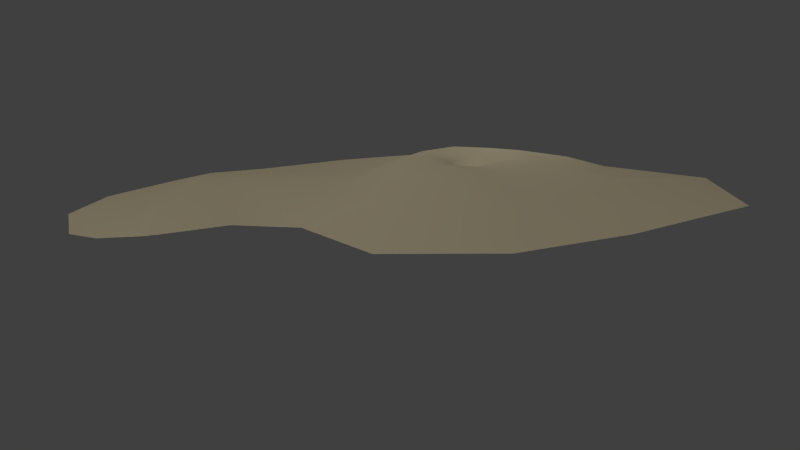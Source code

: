 # Source: island1-5.blend  (saved by Blender 2.67.0; exported with 4.5.12 LTS)
import bpy
from mathutils import Matrix  # noqa: F401  (used for matrix-valued properties, if any)

bpy.ops.wm.read_factory_settings(use_empty=True)
scene = bpy.context.scene
scene.name = 'Scene'

# ---- collections
col_collection_1 = bpy.data.collections.new('Collection 1'); scene.collection.children.link(col_collection_1)

# ---- materials (node trees are filled in below, after node groups)
mat_island = bpy.data.materials.new('Island')
mat_island.alpha_threshold = 0.0
mat_island.use_transparent_shadow = False
mat_island.diffuse_color = (0.8, 0.6933, 0.4598, 1.0)
mat_island.roughness = 0.5
mat_island.specular_intensity = 0.0
mat_island.line_color = (0.0, 0.0, 0.0, 1.0)

# ---- material node trees

# ---- world
world_world = bpy.data.worlds.new('World'); scene.world = world_world
world_world.color = (0.05088, 0.05088, 0.05088)
world_world.use_sun_shadow = False
world_world.sun_shadow_jitter_overblur = 0.0
world_world.cycles.sampling_method = 'MANUAL'
world_world.cycles.sample_map_resolution = 256

# ---- cameras
cam_camera = bpy.data.cameras.new('Camera')
cam_camera.clip_end = 100.0
cam_camera.lens = 35.0
cam_camera.sensor_width = 32.0
cam_camera.sensor_height = 18.0
cam_camera.ortho_scale = 7.314
cam_camera.dof.focus_distance = 0.0
cam_camera.dof.aperture_fstop = 128.0

# ---- lights
light_hemi = bpy.data.lights.new('Hemi', 'SUN')
light_hemi.transmission_factor = 0.0
light_hemi.angle = 0.1993
light_hemi.energy = 0.62
light_hemi.shadow_buffer_clip_start = 0.5
light_hemi.shadow_soft_size = 0.1
light_hemi.shadow_cascade_max_distance = 1000.0
light_hemi.cycles.use_multiple_importance_sampling = False
light_lamp = bpy.data.lights.new('Lamp', 'POINT')
light_lamp.transmission_factor = 0.0
light_lamp.cutoff_distance = 30.0
light_lamp.energy = 82.0
light_lamp.shadow_buffer_clip_start = 1.001
light_lamp.shadow_soft_size = 0.1
light_lamp.shadow_maximum_resolution = 0.006
light_lamp.use_absolute_resolution = True
light_lamp.cycles.use_multiple_importance_sampling = False

# ---- meshes
me_sphere = bpy.data.meshes.new('Sphere')
me_sphere.from_pydata([(-0.2858, -0.1685, 1.302), (-0.7059, -0.2527, 1.503), (-1.664, -0.1474, 1.711), (-3.155, -0.379, 1.463), (-5.59, -0.8844, 0.9359), (-7.841, 0.4221, 2.565e-07), (-0.2475, -0.02556, 1.302), (-0.6113, 0.09918, 1.597), (-1.44, 0.6843, 1.876), (-2.733, 1.199, 1.596), (-5.6, 1.911, 0.9064), (-8.005, 4.622, 1.359), (-0.1429, 0.07906, 1.302), (-0.3529, 0.3568, 1.58), (-0.8295, 1.293, 1.894), (-1.578, 2.354, 1.617), (-2.797, 3.957, 0.8782), (-4.622, 8.005, 0.7662), (-7.618e-07, 0.1174, 1.302), (-7.564e-07, 0.4511, 1.552), (0.003169, 1.516, 1.868), (-0.000389, 2.777, 1.694), (-0.001747, 4.706, 1.088), (-8.6e-08, 9.243, 0.5844), (0.1429, 0.07906, 1.302), (0.3529, 0.3568, 1.565), (0.8349, 1.293, 1.823), (1.577, 2.354, 1.756), (3.88, 3.957, 1.098), (6.543, 8.914, 1.096e-07), (0.2475, -0.02556, 1.302), (0.6113, 0.09918, 1.468), (1.443, 0.6843, 1.677), (2.732, 1.199, 1.651), (5.219, 1.911, 0.8783), (9.014, 4.622, 1.096e-07), (0.2858, -0.1685, 1.302), (0.7059, -0.2527, 1.432), (1.664, -0.1474, 1.735), (3.155, -0.379, 1.649), (5.59, -0.8844, 1.086), (9.243, -9.523e-07, 1.096e-07), (0.2475, -0.3114, 1.302), (0.6113, -0.6046, 1.341), (1.44, -0.9791, 1.461), (2.733, -1.957, 1.501), (4.842, -3.68, 0.6565), (9.876, -5.318, 1.096e-07), (0.1429, -0.416, 1.302), (0.3529, -0.8622, 1.367), (0.8295, -1.588, 1.63), (1.578, -3.112, 1.533), (3.934, -5.726, 0.9018), (6.356, -9.7, 1.096e-07), (-8.194e-07, -0.4543, 1.302), (-8.826e-07, -0.9564, 1.411), (-0.003171, -1.811, 1.437), (0.0003873, -3.535, 1.313), (-0.7058, -6.475, 0.6342), (-1.463e-06, -9.243, 1.096e-07), (-0.1429, -0.416, 1.302), (-0.3529, -0.8622, 1.47), (-0.835, -1.588, 1.644), (-1.577, -3.112, 1.488), (-2.263, -5.322, 0.7651), (-4.622, -8.005, 1.096e-07), (-0.2475, -0.3114, 1.302), (-0.6113, -0.6046, 1.531), (-1.443, -0.9791, 1.663), (-2.732, -1.957, 1.524), (-5.7, -3.68, 0.7552), (-8.005, -4.622, 1.096e-07), (-9.619, 2.909, 2.565e-07), (-8.99, 4.777, 1.359), (-12.76, 3.784, 2.565e-07), (-10.49, 5.234, 1.359), (-14.34, 4.942, 2.565e-07), (-10.52, 7.643, 0.7662), (-14.91, 6.489, 2.565e-07), (-13.81, 10.28, 1.096e-07), (-7.947, 10.09, 0.797), (-11.23, 12.73, 1.096e-07), (-4.104, 10.13, 0.5309), (-7.388, 13.97, 1.096e-07), (-1.877, 13.02, 1.096e-07), (-5.161, 14.5, 1.096e-07), (1.659, 12.23, 1.096e-07)], [], [(1, 0, 6, 7), (2, 1, 7, 8), (3, 2, 8, 9), (4, 3, 9, 10), (5, 4, 10, 11), (8, 7, 13, 14), (9, 8, 14, 15), (10, 9, 15, 16), (11, 10, 16, 17), (7, 6, 12, 13), (13, 12, 18, 19), (14, 13, 19, 20), (15, 14, 20, 21), (16, 15, 21, 22), (17, 16, 22, 23), (19, 18, 24, 25), (20, 19, 25, 26), (21, 20, 26, 27), (22, 21, 27, 28), (23, 22, 28, 29), (25, 24, 30, 31), (26, 25, 31, 32), (27, 26, 32, 33), (28, 27, 33, 34), (29, 28, 34, 35), (31, 30, 36, 37), (32, 31, 37, 38), (33, 32, 38, 39), (34, 33, 39, 40), (35, 34, 40, 41), (37, 36, 42, 43), (38, 37, 43, 44), (39, 38, 44, 45), (40, 39, 45, 46), (41, 40, 46, 47), (43, 42, 48, 49), (44, 43, 49, 50), (45, 44, 50, 51), (46, 45, 51, 52), (47, 46, 52, 53), (49, 48, 54, 55), (50, 49, 55, 56), (51, 50, 56, 57), (52, 51, 57, 58), (53, 52, 58, 59), (59, 58, 64, 65), (55, 54, 60, 61), (56, 55, 61, 62), (57, 56, 62, 63), (58, 57, 63, 64), (65, 64, 70, 71), (61, 60, 66, 67), (62, 61, 67, 68), (63, 62, 68, 69), (64, 63, 69, 70), (71, 70, 4, 5), (0, 66, 60, 54, 48, 42, 36, 30, 24, 18, 12, 6), (67, 66, 0, 1), (68, 67, 1, 2), (69, 68, 2, 3), (70, 69, 3, 4), (5, 11, 73, 72), (72, 73, 75, 74), (74, 75, 77, 76), (76, 77, 79, 78), (79, 77, 80, 81), (81, 80, 82, 83), (83, 82, 84, 85), (82, 23, 86), (86, 84, 82), (23, 82, 80, 17), (17, 80, 77, 75, 73, 11), (86, 23, 29)])
me_sphere.polygons.foreach_set('use_smooth', [True] * 73)
_uv = me_sphere.uv_layers.new(name='UVMap')
_uv.uv.foreach_set('vector', [0.7943, 0.1265, 0.8069, 0.1171, 0.811, 0.1192, 0.8052, 0.1337, 0.7732, 0.1541, 0.7943, 0.1265, 0.8052, 0.1337, 0.8, 0.1694, 0.7296, 0.1858, 0.7732, 0.1541, 0.8, 0.1694, 0.7796, 0.2146, 0.1527, 0.5069, 0.2294, 0.4632, 0.277, 0.4937, 0.217, 0.5828, 0.1169, 0.5964, 0.1527, 0.5069, 0.217, 0.5828, 0.2203, 0.7129, 0.8, 0.1694, 0.8052, 0.1337, 0.8179, 0.1332, 0.8299, 0.1692, 0.7796, 0.2146, 0.8, 0.1694, 0.8299, 0.1692, 0.8376, 0.2152, 0.217, 0.5828, 0.277, 0.4937, 0.3332, 0.4961, 0.3398, 0.5702, 0.2203, 0.7129, 0.217, 0.5828, 0.3398, 0.5702, 0.3899, 0.7182, 0.8052, 0.1337, 0.811, 0.1192, 0.8156, 0.1191, 0.8179, 0.1332, 0.8179, 0.1332, 0.8156, 0.1191, 0.8194, 0.1167, 0.8288, 0.1264, 0.8299, 0.1692, 0.8179, 0.1332, 0.8288, 0.1264, 0.8559, 0.1541, 0.8376, 0.2152, 0.8299, 0.1692, 0.8559, 0.1541, 0.8876, 0.1857, 0.3398, 0.5702, 0.3332, 0.4961, 0.3829, 0.4702, 0.4297, 0.5225, 0.3899, 0.7182, 0.3398, 0.5702, 0.4297, 0.5225, 0.5386, 0.6395, 0.8288, 0.1264, 0.8194, 0.1167, 0.8219, 0.1128, 0.8356, 0.1157, 0.8559, 0.1541, 0.8288, 0.1264, 0.8356, 0.1157, 0.8711, 0.128, 0.8876, 0.1857, 0.8559, 0.1541, 0.8711, 0.128, 0.9159, 0.1354, 0.4297, 0.5225, 0.3829, 0.4702, 0.4131, 0.4236, 0.5111, 0.4113, 0.5386, 0.6395, 0.4297, 0.5225, 0.5111, 0.4113, 0.701, 0.4752, 0.8356, 0.1157, 0.8219, 0.1128, 0.8221, 0.1081, 0.8349, 0.1028, 0.8711, 0.128, 0.8356, 0.1157, 0.8349, 0.1028, 0.8707, 0.0972, 0.9159, 0.1354, 0.8711, 0.128, 0.8707, 0.0972, 0.9155, 0.07785, 0.5111, 0.4113, 0.4131, 0.4236, 0.4158, 0.3681, 0.4987, 0.3269, 0.701, 0.4752, 0.5111, 0.4113, 0.4987, 0.3269, 0.6625, 0.3056, 0.8349, 0.1028, 0.8221, 0.1081, 0.8198, 0.1039, 0.8286, 0.09187, 0.8707, 0.0972, 0.8349, 0.1028, 0.8286, 0.09187, 0.8563, 0.07124, 0.9155, 0.07785, 0.8707, 0.0972, 0.8563, 0.07124, 0.8862, 0.02841, 0.4987, 0.3269, 0.4158, 0.3681, 0.3902, 0.3188, 0.4412, 0.2486, 0.6625, 0.3056, 0.4987, 0.3269, 0.4412, 0.2486, 0.5584, 0.1809, 0.8286, 0.09187, 0.8198, 0.1039, 0.8156, 0.1014, 0.8174, 0.08574, 0.8563, 0.07124, 0.8286, 0.09187, 0.8174, 0.08574, 0.8289, 0.05612, 0.8862, 0.02841, 0.8563, 0.07124, 0.8289, 0.05612, 0.8367, 0.0001052, 0.4412, 0.2486, 0.3902, 0.3188, 0.3436, 0.2878, 0.359, 0.191, 0.5584, 0.1809, 0.4412, 0.2486, 0.359, 0.191, 0.449, 0.02989, 0.8174, 0.08574, 0.8156, 0.1014, 0.8107, 0.1013, 0.8048, 0.08565, 0.8289, 0.05612, 0.8174, 0.08574, 0.8048, 0.08565, 0.7988, 0.05537, 0.8367, 0.0001052, 0.8289, 0.05612, 0.7988, 0.05537, 0.7792, 0.0001052, 0.359, 0.191, 0.3436, 0.2878, 0.2877, 0.2847, 0.2869, 0.1615, 0.449, 0.02989, 0.359, 0.191, 0.2869, 0.1615, 0.2559, 0.0001052, 0.8048, 0.08565, 0.8107, 0.1013, 0.8065, 0.1038, 0.7939, 0.09201, 0.7988, 0.05537, 0.8048, 0.08565, 0.7939, 0.09201, 0.7725, 0.07111, 0.7792, 0.0001052, 0.7988, 0.05537, 0.7725, 0.07111, 0.7297, 0.0286, 0.2869, 0.1615, 0.2877, 0.2847, 0.2368, 0.3092, 0.1492, 0.2484, 0.2559, 0.0001052, 0.2869, 0.1615, 0.1492, 0.2484, 0.1012, 0.1589, 0.1012, 0.1589, 0.1492, 0.2484, 0.1361, 0.3145, 0.01016, 0.2985, 0.7939, 0.09201, 0.8065, 0.1038, 0.8042, 0.1082, 0.7875, 0.103, 0.7725, 0.07111, 0.7939, 0.09201, 0.7875, 0.103, 0.7573, 0.098, 0.7297, 0.0286, 0.7725, 0.07111, 0.7573, 0.098, 0.7014, 0.07826, 0.1492, 0.2484, 0.2368, 0.3092, 0.2078, 0.3569, 0.1361, 0.3145, 0.01016, 0.2985, 0.1361, 0.3145, 0.08582, 0.4361, 0.0001052, 0.4651, 0.7875, 0.103, 0.8042, 0.1082, 0.8044, 0.113, 0.7874, 0.1158, 0.7573, 0.098, 0.7875, 0.103, 0.7874, 0.1158, 0.7577, 0.128, 0.7014, 0.07826, 0.7573, 0.098, 0.7577, 0.128, 0.7012, 0.1358, 0.1361, 0.3145, 0.2078, 0.3569, 0.2044, 0.4128, 0.08582, 0.4361, 0.0001052, 0.4651, 0.08582, 0.4361, 0.1527, 0.5069, 0.1169, 0.5964, 0.8069, 0.1171, 0.8044, 0.113, 0.8042, 0.1082, 0.8065, 0.1038, 0.8107, 0.1013, 0.8156, 0.1014, 0.8198, 0.1039, 0.8221, 0.1081, 0.8219, 0.1128, 0.8194, 0.1167, 0.8156, 0.1191, 0.811, 0.1192, 0.7874, 0.1158, 0.8044, 0.113, 0.8069, 0.1171, 0.7943, 0.1265, 0.7577, 0.128, 0.7874, 0.1158, 0.7943, 0.1265, 0.7732, 0.1541, 0.7012, 0.1358, 0.7577, 0.128, 0.7732, 0.1541, 0.7296, 0.1858, 0.08582, 0.4361, 0.2044, 0.4128, 0.2294, 0.4632, 0.1527, 0.5069, 0.1169, 0.5964, 0.2203, 0.7129, 0.1993, 0.741, 0.1247, 0.7037, 0.1247, 0.7037, 0.1993, 0.741, 0.174, 0.7873, 0.07322, 0.8079, 0.07322, 0.8079, 0.174, 0.7873, 0.2304, 0.8512, 0.06605, 0.8774, 0.06605, 0.8774, 0.2304, 0.8512, 0.2101, 0.9999, 0.08942, 0.9304, 0.2101, 0.9999, 0.2304, 0.8512, 0.3543, 0.8509, 0.3349, 0.9999, 0.3349, 0.9999, 0.3543, 0.8509, 0.4546, 0.7608, 0.4635, 0.9391, 0.4635, 0.9391, 0.4546, 0.7608, 0.5823, 0.7824, 0.5331, 0.899, 0.4546, 0.7608, 0.5386, 0.6395, 0.6542, 0.6773, 0.6542, 0.6773, 0.5823, 0.7824, 0.4546, 0.7608, 0.5386, 0.6395, 0.4546, 0.7608, 0.3543, 0.8509, 0.3899, 0.7182, 0.3899, 0.7182, 0.3543, 0.8509, 0.2304, 0.8512, 0.174, 0.7873, 0.1993, 0.741, 0.2203, 0.7129, 0.6542, 0.6773, 0.5386, 0.6395, 0.701, 0.4752])
me_sphere.materials.append(mat_island)
me_sphere.use_remesh_preserve_volume = False
me_sphere.use_remesh_preserve_attributes = False
me_sphere.use_mirror_vertex_groups = False
me_sphere.update()

# ---- objects
ob_hemi = bpy.data.objects.new('Hemi', light_hemi)
ob_island = bpy.data.objects.new('island', me_sphere)
ob_lamp = bpy.data.objects.new('Lamp', light_lamp)
ob_camera = bpy.data.objects.new('Camera', cam_camera)

# ---- transforms, parenting, visibility, modifiers, constraints
ob_hemi.location = (-23.2, 4.74, 16.53)
ob_hemi.rotation_euler = (5.242e-08, -0.7679, -1.297e-07)
ob_hemi.lineart.crease_threshold = 0.0
ob_island.location = (0.0, 0.0, 0.0)
ob_island.lineart.crease_threshold = 0.0
ob_lamp.location = (4.076, 1.005, 5.904)
ob_lamp.rotation_euler = (0.6503, 0.05522, 1.866)
ob_lamp.lock_rotations_4d = False
ob_lamp.empty_display_type = 'ARROWS'
ob_lamp.color = (0.0, 0.0, 0.0, 0.0)
ob_lamp.lineart.crease_threshold = 0.0
ob_camera.location = (-24.09, -28.45, 8.192)
ob_camera.rotation_euler = (4.466, -3.187, 8.785)
ob_camera.lock_rotations_4d = False
ob_camera.empty_display_type = 'ARROWS'
ob_camera.color = (0.0, 0.0, 0.0, 0.0)
ob_camera.display_type = 'WIRE'
ob_camera.lineart.crease_threshold = 0.0

# ---- collection membership
col_collection_1.objects.link(ob_hemi)
col_collection_1.objects.link(ob_island)
col_collection_1.objects.link(ob_lamp)
col_collection_1.objects.link(ob_camera)

# ---- scene / render settings (as saved in the file)
scene.camera = ob_camera
scene.frame_start = 1; scene.frame_end = 250; scene.frame_set(1)
scene.render.engine = 'BLENDER_EEVEE_NEXT'
scene.render.image_settings.color_mode = 'RGB'
scene.render.image_settings.compression = 90
scene.render.resolution_percentage = 50
scene.render.dither_intensity = 0.0
scene.cycles.use_denoising = False
scene.cycles.samples = 10
scene.cycles.sampling_pattern = 'TABULATED_SOBOL'
scene.cycles.light_sampling_threshold = 0.0
scene.cycles.use_adaptive_sampling = False
scene.cycles.use_light_tree = False
scene.cycles.blur_glossy = 0.0
scene.cycles.volume_bounces = 1
scene.cycles.pixel_filter_type = 'GAUSSIAN'
scene.cycles.sample_clamp_indirect = 0.0
scene.view_settings.view_transform = 'Standard'
bpy.context.view_layer.update()
